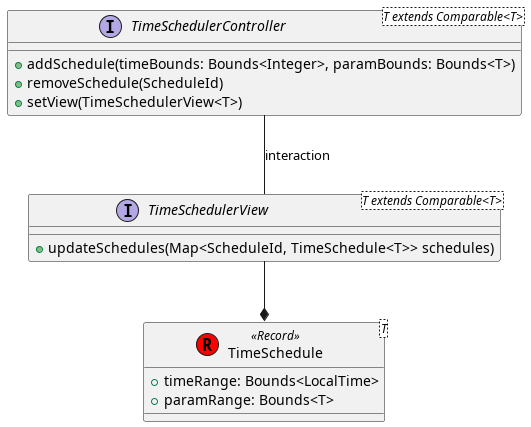

The diagram above was rendered by PlantUML. Its source (embedded in the PNG):
@startuml scheduler-view

' left to right direction

' common

class TimeSchedule<T> << Record >> << (R, red) >> {
	+ timeRange: Bounds<LocalTime>
	+ paramRange: Bounds<T>
}

' view

interface TimeSchedulerController<T extends Comparable<T>> {
	+ addSchedule(timeBounds: Bounds<Integer>, paramBounds: Bounds<T>)
	+ removeSchedule(ScheduleId)
	+ setView(TimeSchedulerView<T>)
}

interface TimeSchedulerView<T extends Comparable<T>> {
	+ updateSchedules(Map<ScheduleId, TimeSchedule<T>> schedules)
}

TimeSchedulerController -- TimeSchedulerView: interaction
TimeSchedulerView --* TimeSchedule

@enduml